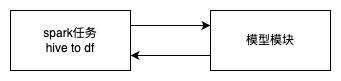

The diagram above was exported from draw.io. Its source (the exported page's mxGraphModel, read from the mxfile embedded in the PNG):
<mxGraphModel dx="1026" dy="688" grid="1" gridSize="10" guides="1" tooltips="1" connect="1" arrows="1" fold="1" page="1" pageScale="1" pageWidth="827" pageHeight="1169" math="0" shadow="0">
  <root>
    <mxCell id="0" />
    <mxCell id="1" parent="0" />
    <mxCell id="281Z0cS-eHhEEVn4xjFs-16" style="edgeStyle=orthogonalEdgeStyle;rounded=0;orthogonalLoop=1;jettySize=auto;html=1;exitX=1;exitY=0.25;exitDx=0;exitDy=0;entryX=0;entryY=0.25;entryDx=0;entryDy=0;" edge="1" parent="1" source="281Z0cS-eHhEEVn4xjFs-10" target="281Z0cS-eHhEEVn4xjFs-15">
      <mxGeometry relative="1" as="geometry" />
    </mxCell>
    <mxCell id="281Z0cS-eHhEEVn4xjFs-10" value="spark任务&lt;div&gt;hive to df&lt;/div&gt;" style="rounded=0;whiteSpace=wrap;html=1;" vertex="1" parent="1">
      <mxGeometry x="80" y="80" width="120" height="60" as="geometry" />
    </mxCell>
    <mxCell id="281Z0cS-eHhEEVn4xjFs-17" style="edgeStyle=orthogonalEdgeStyle;rounded=0;orthogonalLoop=1;jettySize=auto;html=1;exitX=0;exitY=0.75;exitDx=0;exitDy=0;entryX=1;entryY=0.75;entryDx=0;entryDy=0;" edge="1" parent="1" source="281Z0cS-eHhEEVn4xjFs-15" target="281Z0cS-eHhEEVn4xjFs-10">
      <mxGeometry relative="1" as="geometry" />
    </mxCell>
    <mxCell id="281Z0cS-eHhEEVn4xjFs-15" value="模型模块" style="rounded=0;whiteSpace=wrap;html=1;" vertex="1" parent="1">
      <mxGeometry x="280" y="80" width="120" height="60" as="geometry" />
    </mxCell>
  </root>
</mxGraphModel>